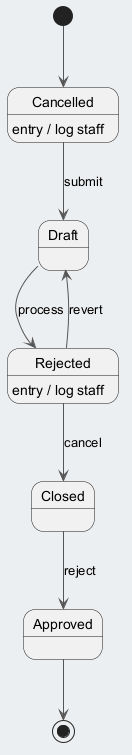

The diagram above was rendered by PlantUML. Its source (embedded in the PNG):
@startuml
skinparam backgroundColor #ECEFF1
skinparam classBackgroundColor #FFFFFF
skinparam classBorderColor #455A64
skinparam ArrowColor #555555
[*] --> Cancelled
Cancelled --> Draft : submit
Cancelled : entry / log staff
Draft --> Rejected : process
Rejected --> Closed : cancel
Rejected : entry / log staff
Closed --> Approved : reject
Rejected --> Draft : revert
Approved --> [*]
@enduml